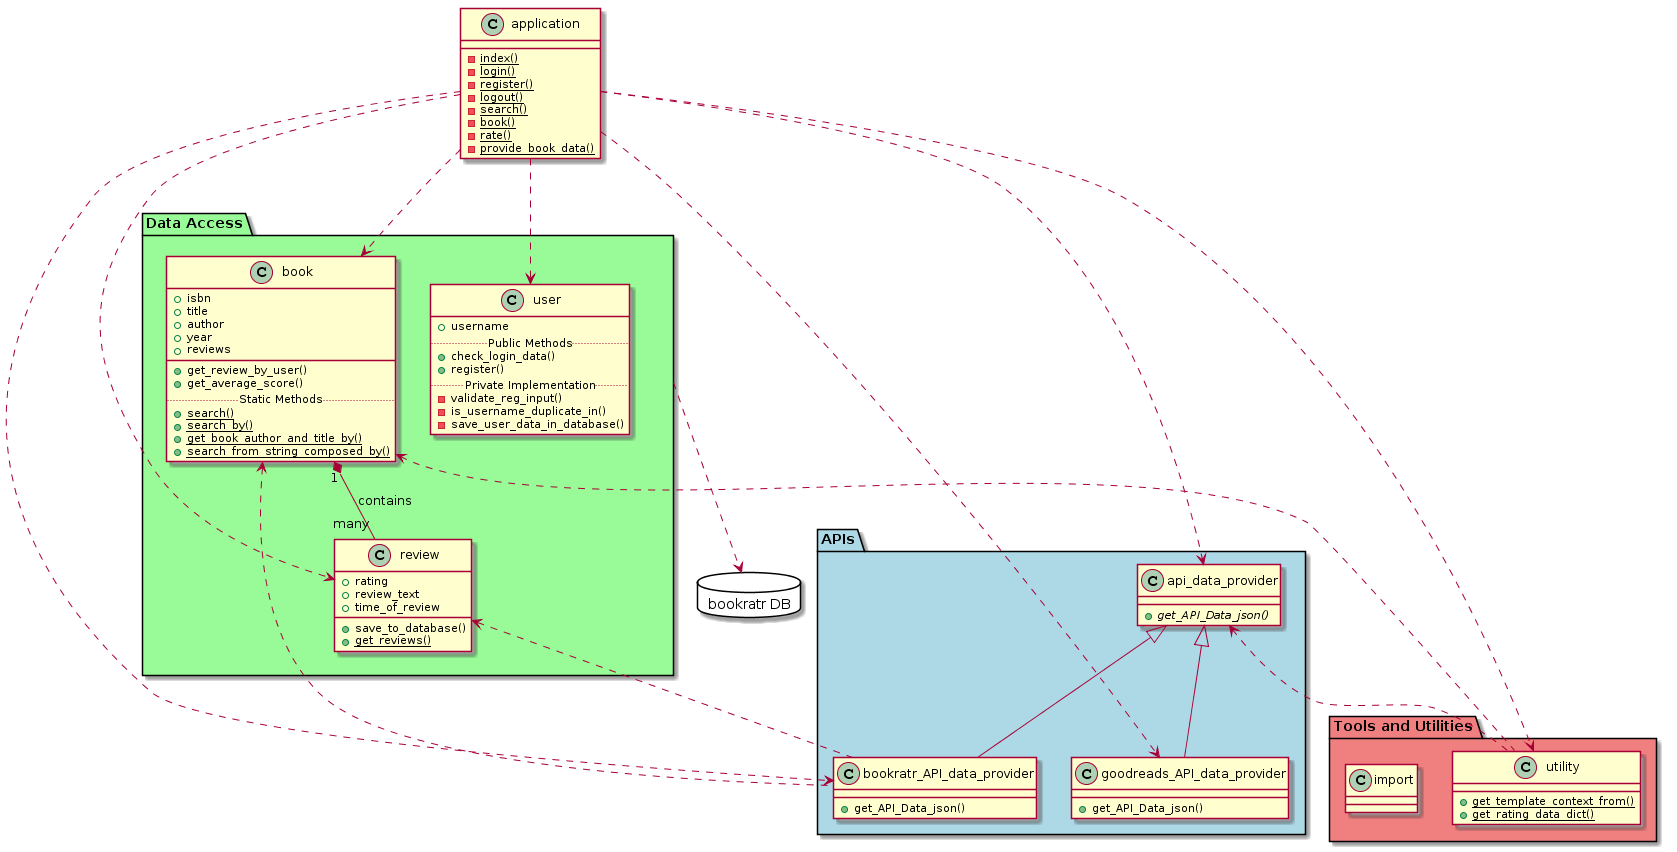

The diagram above was rendered by PlantUML. Its source (embedded in the PNG):
@startuml
class application
package "Data Access" #98FB98 {
application ..> user
application ..> book
application ..> review
}
package "APIs"  #ADD8E6 {
application ..> api_data_provider
application ..> goodreads_API_data_provider
application ..> bookratr_API_data_provider
api_data_provider <|-- goodreads_API_data_provider
api_data_provider <|-- bookratr_API_data_provider
review <.. bookratr_API_data_provider
book <.. bookratr_API_data_provider
}
package "Tools and Utilities" #F08080 {
book <.. utility
api_data_provider <.. utility
application ..> utility
class import
}
book "1" *-- "many" review: contains

package "bookratr DB" <<Database>> {
}
"Data Access" ..> "bookratr DB"

application : -index() {static}
application : -login() {static}
application : -register() {static}
application : -logout() {static}
application : -search() {static}
application : -book() {static}
application : -rate() {static}
application : -provide_book_data() {static}

api_data_provider : +get_API_Data_json() {abstract}

goodreads_API_data_provider : +get_API_Data_json()

bookratr_API_data_provider : +get_API_Data_json()

class user {
+username
.. Public Methods ..
+check_login_data()
+register()
.. Private Implementation ..
-validate_reg_input()
-is_username_duplicate_in()
-save_user_data_in_database()
}

class book {
+isbn
+title
+author
+year
+reviews
___
+get_review_by_user()
+get_average_score()
.. Static Methods ..
+search() {static}
+search_by() {static}
+get_book_author_and_title_by() {static}
+search_from_string_composed_by() {static}
}

class review {
+rating
+review_text
+time_of_review
+save_to_database()
+get_reviews() {static}
}

utility : +get_template_context_from() {static}
utility : +get_rating_data_dict() {static}
@enduml